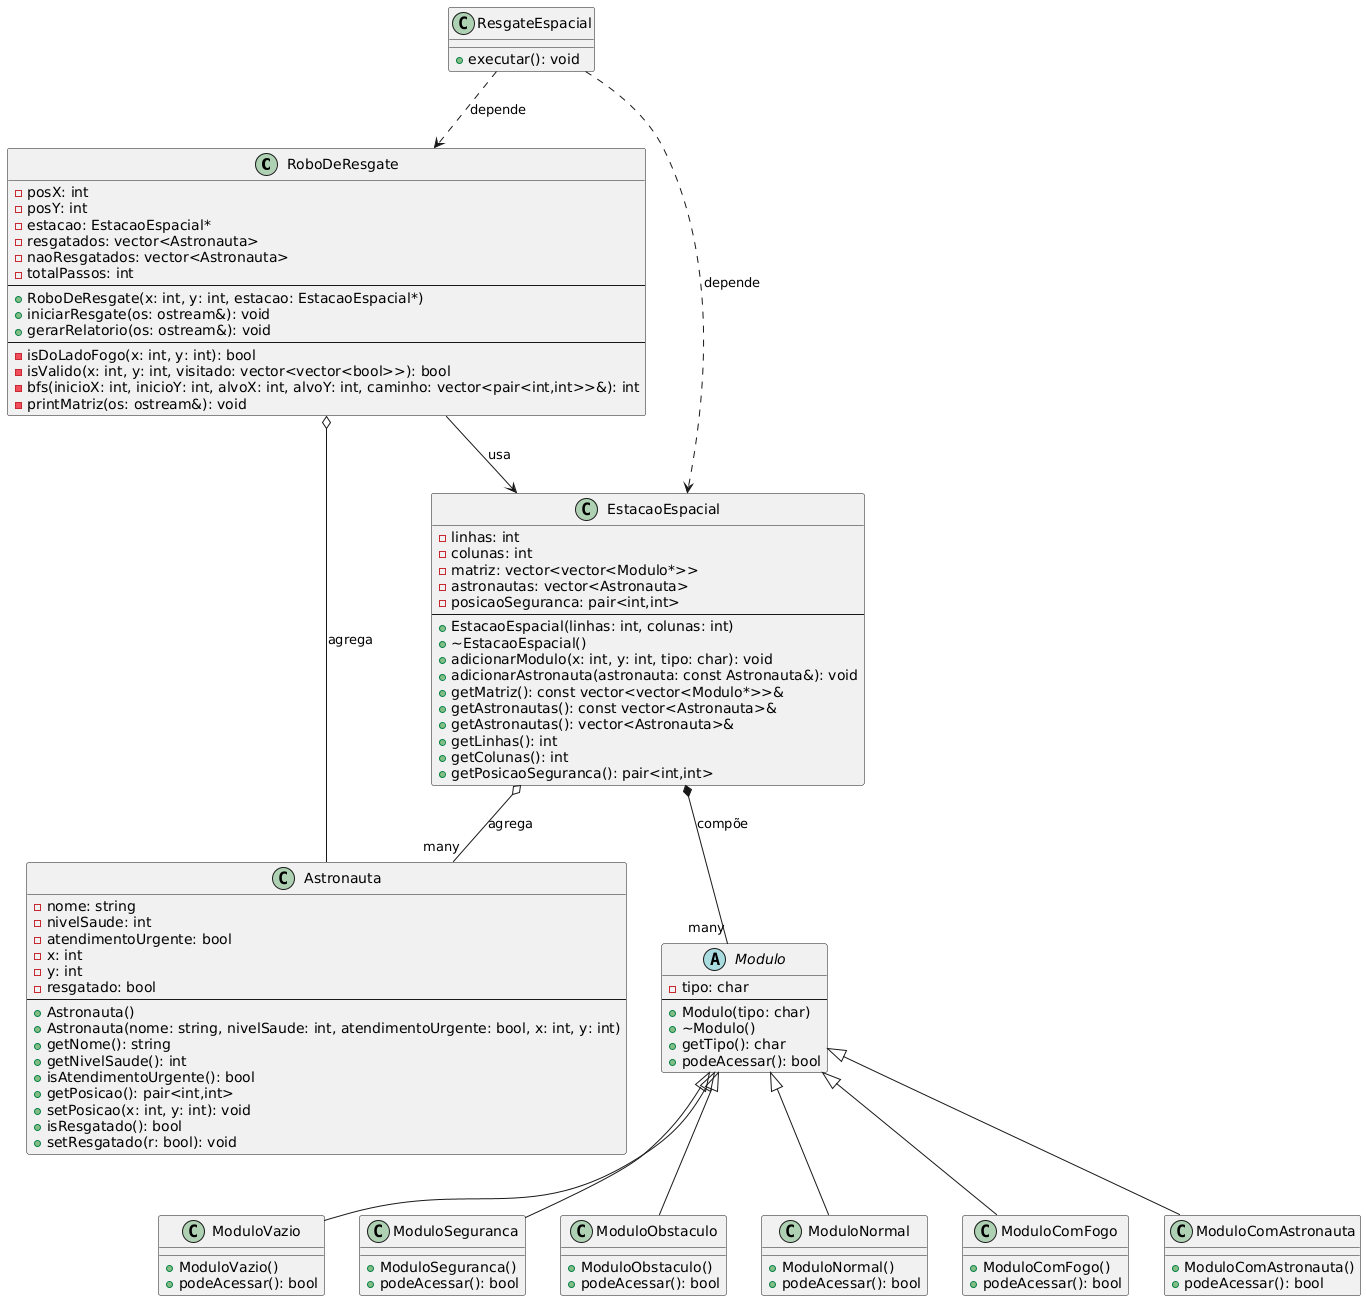

The diagram above was rendered by PlantUML. Its source (embedded in the PNG):
@startuml
'===========================
' Definição das Classes Atualizadas
'===========================

' Classe RoboDeResgate
class RoboDeResgate {
  - posX: int
  - posY: int
  - estacao: EstacaoEspacial*
  - resgatados: vector<Astronauta>
  - naoResgatados: vector<Astronauta>
  - totalPassos: int
  --
  + RoboDeResgate(x: int, y: int, estacao: EstacaoEspacial*)
  + iniciarResgate(os: ostream&): void
  + gerarRelatorio(os: ostream&): void
  --
  - isDoLadoFogo(x: int, y: int): bool
  - isValido(x: int, y: int, visitado: vector<vector<bool>>): bool
  - bfs(inicioX: int, inicioY: int, alvoX: int, alvoY: int, caminho: vector<pair<int,int>>&): int
  - printMatriz(os: ostream&): void
}

' Classe EstacaoEspacial
class EstacaoEspacial {
  - linhas: int
  - colunas: int
  - matriz: vector<vector<Modulo*>>
  - astronautas: vector<Astronauta>
  - posicaoSeguranca: pair<int,int>
  --
  + EstacaoEspacial(linhas: int, colunas: int)
  + ~EstacaoEspacial()
  + adicionarModulo(x: int, y: int, tipo: char): void
  + adicionarAstronauta(astronauta: const Astronauta&): void
  + getMatriz(): const vector<vector<Modulo*>>&
  + getAstronautas(): const vector<Astronauta>&
  + getAstronautas(): vector<Astronauta>&
  + getLinhas(): int
  + getColunas(): int
  + getPosicaoSeguranca(): pair<int,int>
}

' Classe Astronauta
class Astronauta {
  - nome: string
  - nivelSaude: int
  - atendimentoUrgente: bool
  - x: int
  - y: int
  - resgatado: bool
  --
  + Astronauta()
  + Astronauta(nome: string, nivelSaude: int, atendimentoUrgente: bool, x: int, y: int)
  + getNome(): string
  + getNivelSaude(): int
  + isAtendimentoUrgente(): bool
  + getPosicao(): pair<int,int>
  + setPosicao(x: int, y: int): void
  + isResgatado(): bool
  + setResgatado(r: bool): void
}

' Classe abstrata Modulo
abstract class Modulo {
  - tipo: char
  --
  + Modulo(tipo: char)
  + ~Modulo()
  + getTipo(): char
  + podeAcessar(): bool
}

' Classes derivadas de Modulo
class ModuloVazio {
  + ModuloVazio()
  + podeAcessar(): bool
}
class ModuloSeguranca {
  + ModuloSeguranca()
  + podeAcessar(): bool
}
class ModuloObstaculo {
  + ModuloObstaculo()
  + podeAcessar(): bool
}
class ModuloNormal {
  + ModuloNormal()
  + podeAcessar(): bool
}
class ModuloComFogo {
  + ModuloComFogo()
  + podeAcessar(): bool
}
class ModuloComAstronauta {
  + ModuloComAstronauta()
  + podeAcessar(): bool
}

' Classe ResgateEspacial
class ResgateEspacial {
  + executar(): void
}

'===========================
' Relações Entre as Classes
'===========================

' Relação de herança: Modulo é superclasse das classes derivadas
Modulo <|-- ModuloVazio
Modulo <|-- ModuloSeguranca
Modulo <|-- ModuloObstaculo
Modulo <|-- ModuloNormal
Modulo <|-- ModuloComFogo
Modulo <|-- ModuloComAstronauta

' Relação de associação: RoboDeResgate depende de EstacaoEspacial
RoboDeResgate --> EstacaoEspacial : "usa"

' Relação de agregação: RoboDeResgate agrega Astronauta (através dos vetores)
RoboDeResgate o-- Astronauta : "agrega"

' Relação de agregação: EstacaoEspacial agrega Astronauta
EstacaoEspacial o-- "many" Astronauta : "agrega"

' Relação de composição: EstacaoEspacial compõe Modulo (a matriz de módulos)
EstacaoEspacial *-- "many" Modulo : "compõe"

' Relação de dependência: ResgateEspacial depende de EstacaoEspacial e RoboDeResgate
ResgateEspacial ..> EstacaoEspacial : "depende"
ResgateEspacial ..> RoboDeResgate : "depende"
@enduml